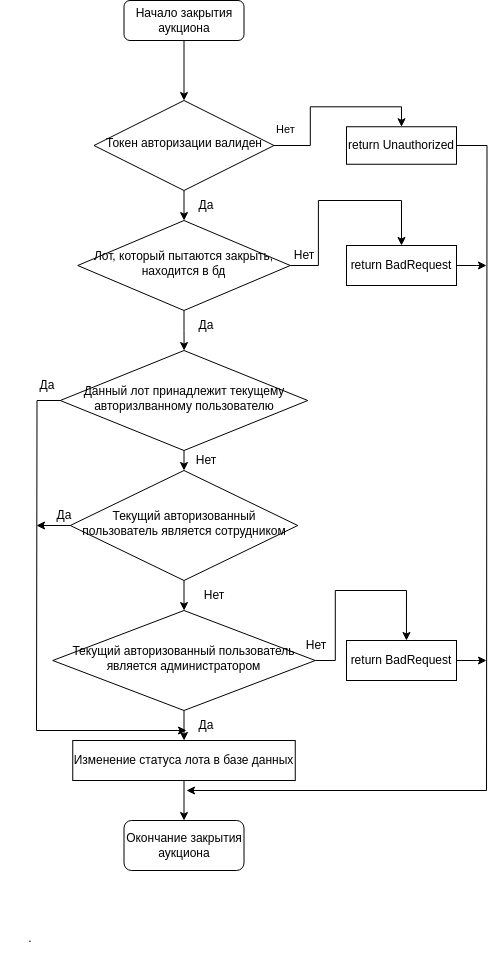

The diagram above was exported from draw.io. Its source (the exported page's mxGraphModel, read from the mxfile embedded in the PNG):
<mxGraphModel dx="1434" dy="838" grid="1" gridSize="10" guides="1" tooltips="1" connect="1" arrows="1" fold="1" page="1" pageScale="1" pageWidth="850" pageHeight="1100" math="0" shadow="0">
  <root>
    <mxCell id="0" />
    <mxCell id="1" parent="0" />
    <mxCell id="sKjxvuoAGbB0ssK2zk_S-1" style="edgeStyle=orthogonalEdgeStyle;rounded=0;orthogonalLoop=1;jettySize=auto;html=1;exitX=0.5;exitY=1;exitDx=0;exitDy=0;" parent="1" source="sKjxvuoAGbB0ssK2zk_S-2" target="sKjxvuoAGbB0ssK2zk_S-5" edge="1">
      <mxGeometry relative="1" as="geometry" />
    </mxCell>
    <mxCell id="sKjxvuoAGbB0ssK2zk_S-2" value="Начало закрытия аукциона" style="rounded=1;whiteSpace=wrap;html=1;fontSize=12;glass=0;strokeWidth=1;shadow=0;" parent="1" vertex="1">
      <mxGeometry x="157.5" y="90" width="120" height="40" as="geometry" />
    </mxCell>
    <mxCell id="sKjxvuoAGbB0ssK2zk_S-3" style="edgeStyle=orthogonalEdgeStyle;rounded=0;orthogonalLoop=1;jettySize=auto;html=1;exitX=1;exitY=0.5;exitDx=0;exitDy=0;entryX=0.5;entryY=0;entryDx=0;entryDy=0;" parent="1" source="sKjxvuoAGbB0ssK2zk_S-5" target="sKjxvuoAGbB0ssK2zk_S-15" edge="1">
      <mxGeometry relative="1" as="geometry" />
    </mxCell>
    <mxCell id="sKjxvuoAGbB0ssK2zk_S-63" style="edgeStyle=orthogonalEdgeStyle;rounded=0;orthogonalLoop=1;jettySize=auto;html=1;exitX=0.5;exitY=1;exitDx=0;exitDy=0;" parent="1" source="sKjxvuoAGbB0ssK2zk_S-5" target="sKjxvuoAGbB0ssK2zk_S-8" edge="1">
      <mxGeometry relative="1" as="geometry" />
    </mxCell>
    <mxCell id="sKjxvuoAGbB0ssK2zk_S-5" value="Токен авторизации валиден" style="rhombus;whiteSpace=wrap;html=1;shadow=0;fontFamily=Helvetica;fontSize=12;align=center;strokeWidth=1;spacing=6;spacingTop=-4;" parent="1" vertex="1">
      <mxGeometry x="127.5" y="190" width="180" height="90" as="geometry" />
    </mxCell>
    <mxCell id="sKjxvuoAGbB0ssK2zk_S-64" style="edgeStyle=orthogonalEdgeStyle;rounded=0;orthogonalLoop=1;jettySize=auto;html=1;exitX=0.5;exitY=1;exitDx=0;exitDy=0;" parent="1" source="sKjxvuoAGbB0ssK2zk_S-8" target="sKjxvuoAGbB0ssK2zk_S-11" edge="1">
      <mxGeometry relative="1" as="geometry" />
    </mxCell>
    <mxCell id="sKjxvuoAGbB0ssK2zk_S-93" style="edgeStyle=orthogonalEdgeStyle;rounded=0;orthogonalLoop=1;jettySize=auto;html=1;entryX=0.5;entryY=0;entryDx=0;entryDy=0;" parent="1" source="sKjxvuoAGbB0ssK2zk_S-8" target="sKjxvuoAGbB0ssK2zk_S-89" edge="1">
      <mxGeometry relative="1" as="geometry" />
    </mxCell>
    <mxCell id="sKjxvuoAGbB0ssK2zk_S-8" value="Лот, который пытаются закрыть, находится в бд" style="rhombus;whiteSpace=wrap;html=1;shadow=0;fontFamily=Helvetica;fontSize=12;align=center;strokeWidth=1;spacing=6;spacingTop=-4;" parent="1" vertex="1">
      <mxGeometry x="111.25" y="310" width="212.5" height="90" as="geometry" />
    </mxCell>
    <mxCell id="sKjxvuoAGbB0ssK2zk_S-65" style="edgeStyle=orthogonalEdgeStyle;rounded=0;orthogonalLoop=1;jettySize=auto;html=1;exitX=0.5;exitY=1;exitDx=0;exitDy=0;" parent="1" source="sKjxvuoAGbB0ssK2zk_S-11" target="sKjxvuoAGbB0ssK2zk_S-14" edge="1">
      <mxGeometry relative="1" as="geometry" />
    </mxCell>
    <mxCell id="sKjxvuoAGbB0ssK2zk_S-80" style="edgeStyle=orthogonalEdgeStyle;rounded=0;orthogonalLoop=1;jettySize=auto;html=1;exitX=0;exitY=0.5;exitDx=0;exitDy=0;endArrow=none;endFill=0;" parent="1" source="sKjxvuoAGbB0ssK2zk_S-11" edge="1">
      <mxGeometry relative="1" as="geometry">
        <mxPoint x="70" y="820" as="targetPoint" />
      </mxGeometry>
    </mxCell>
    <mxCell id="sKjxvuoAGbB0ssK2zk_S-11" value="Данный лот принадлежит текущему авторизлванному пользователю" style="rhombus;whiteSpace=wrap;html=1;shadow=0;fontFamily=Helvetica;fontSize=12;align=center;strokeWidth=1;spacing=6;spacingTop=-4;" parent="1" vertex="1">
      <mxGeometry x="93.75" y="440" width="247.5" height="100" as="geometry" />
    </mxCell>
    <mxCell id="sKjxvuoAGbB0ssK2zk_S-67" style="edgeStyle=orthogonalEdgeStyle;rounded=0;orthogonalLoop=1;jettySize=auto;html=1;exitX=0.5;exitY=1;exitDx=0;exitDy=0;" parent="1" source="sKjxvuoAGbB0ssK2zk_S-14" target="sKjxvuoAGbB0ssK2zk_S-21" edge="1">
      <mxGeometry relative="1" as="geometry" />
    </mxCell>
    <mxCell id="sKjxvuoAGbB0ssK2zk_S-86" style="edgeStyle=orthogonalEdgeStyle;rounded=0;orthogonalLoop=1;jettySize=auto;html=1;exitX=0;exitY=0.5;exitDx=0;exitDy=0;endArrow=classic;endFill=1;" parent="1" source="sKjxvuoAGbB0ssK2zk_S-14" edge="1">
      <mxGeometry relative="1" as="geometry">
        <mxPoint x="70" y="615" as="targetPoint" />
      </mxGeometry>
    </mxCell>
    <mxCell id="sKjxvuoAGbB0ssK2zk_S-14" value="Текущий авторизованный пользователь является сотрудником" style="rhombus;whiteSpace=wrap;html=1;shadow=0;fontFamily=Helvetica;fontSize=12;align=center;strokeWidth=1;spacing=6;spacingTop=-4;" parent="1" vertex="1">
      <mxGeometry x="103.75" y="560" width="227.5" height="110" as="geometry" />
    </mxCell>
    <mxCell id="sKjxvuoAGbB0ssK2zk_S-95" style="edgeStyle=orthogonalEdgeStyle;rounded=0;orthogonalLoop=1;jettySize=auto;html=1;exitX=1;exitY=0.5;exitDx=0;exitDy=0;endArrow=none;endFill=0;" parent="1" source="sKjxvuoAGbB0ssK2zk_S-15" edge="1">
      <mxGeometry relative="1" as="geometry">
        <mxPoint x="520" y="880" as="targetPoint" />
      </mxGeometry>
    </mxCell>
    <mxCell id="sKjxvuoAGbB0ssK2zk_S-15" value="return Unauthorized" style="rounded=0;whiteSpace=wrap;html=1;" parent="1" vertex="1">
      <mxGeometry x="380" y="216.25" width="110" height="37.5" as="geometry" />
    </mxCell>
    <mxCell id="sKjxvuoAGbB0ssK2zk_S-16" value="Окончание закрытия аукциона" style="rounded=1;whiteSpace=wrap;html=1;" parent="1" vertex="1">
      <mxGeometry x="157.5" y="910" width="120" height="50" as="geometry" />
    </mxCell>
    <mxCell id="sKjxvuoAGbB0ssK2zk_S-69" style="edgeStyle=orthogonalEdgeStyle;rounded=0;orthogonalLoop=1;jettySize=auto;html=1;exitX=0.5;exitY=1;exitDx=0;exitDy=0;" parent="1" source="sKjxvuoAGbB0ssK2zk_S-21" target="sKjxvuoAGbB0ssK2zk_S-29" edge="1">
      <mxGeometry relative="1" as="geometry" />
    </mxCell>
    <mxCell id="sKjxvuoAGbB0ssK2zk_S-92" style="edgeStyle=orthogonalEdgeStyle;rounded=0;orthogonalLoop=1;jettySize=auto;html=1;exitX=1;exitY=0.5;exitDx=0;exitDy=0;entryX=0.545;entryY=0;entryDx=0;entryDy=0;entryPerimeter=0;" parent="1" source="sKjxvuoAGbB0ssK2zk_S-21" target="sKjxvuoAGbB0ssK2zk_S-90" edge="1">
      <mxGeometry relative="1" as="geometry" />
    </mxCell>
    <mxCell id="sKjxvuoAGbB0ssK2zk_S-21" value="Текущий авторизованный пользователь является администратором" style="rhombus;whiteSpace=wrap;html=1;shadow=0;fontFamily=Helvetica;fontSize=12;align=center;strokeWidth=1;spacing=6;spacingTop=-4;" parent="1" vertex="1">
      <mxGeometry x="86.25" y="700" width="262.5" height="100" as="geometry" />
    </mxCell>
    <mxCell id="sKjxvuoAGbB0ssK2zk_S-70" style="edgeStyle=orthogonalEdgeStyle;rounded=0;orthogonalLoop=1;jettySize=auto;html=1;exitX=0.5;exitY=1;exitDx=0;exitDy=0;" parent="1" source="sKjxvuoAGbB0ssK2zk_S-29" target="sKjxvuoAGbB0ssK2zk_S-16" edge="1">
      <mxGeometry relative="1" as="geometry" />
    </mxCell>
    <mxCell id="sKjxvuoAGbB0ssK2zk_S-29" value="Изменение статуса лота в базе данных" style="rounded=0;whiteSpace=wrap;html=1;" parent="1" vertex="1">
      <mxGeometry x="106.25" y="830" width="222.5" height="40" as="geometry" />
    </mxCell>
    <mxCell id="sKjxvuoAGbB0ssK2zk_S-53" value="&lt;div style=&quot;text-align: center;&quot;&gt;&lt;span style=&quot;background-color: initial; font-size: 11px; text-wrap: nowrap;&quot;&gt;Нет&lt;/span&gt;&lt;/div&gt;" style="text;whiteSpace=wrap;html=1;" parent="1" vertex="1">
      <mxGeometry x="307.5" y="205" width="50" height="40" as="geometry" />
    </mxCell>
    <mxCell id="sKjxvuoAGbB0ssK2zk_S-73" value="" style="endArrow=classic;html=1;rounded=0;endFill=1;" parent="1" edge="1">
      <mxGeometry width="50" height="50" relative="1" as="geometry">
        <mxPoint x="520" y="880" as="sourcePoint" />
        <mxPoint x="220" y="880" as="targetPoint" />
      </mxGeometry>
    </mxCell>
    <mxCell id="sKjxvuoAGbB0ssK2zk_S-74" value="Да" style="text;html=1;align=center;verticalAlign=middle;whiteSpace=wrap;rounded=0;" parent="1" vertex="1">
      <mxGeometry x="210" y="280" width="60" height="30" as="geometry" />
    </mxCell>
    <mxCell id="sKjxvuoAGbB0ssK2zk_S-76" value="Да" style="text;html=1;align=center;verticalAlign=middle;whiteSpace=wrap;rounded=0;" parent="1" vertex="1">
      <mxGeometry x="210" y="400" width="60" height="30" as="geometry" />
    </mxCell>
    <mxCell id="sKjxvuoAGbB0ssK2zk_S-78" value="Нет" style="text;html=1;align=center;verticalAlign=middle;whiteSpace=wrap;rounded=0;" parent="1" vertex="1">
      <mxGeometry x="307.5" y="330" width="60" height="30" as="geometry" />
    </mxCell>
    <mxCell id="sKjxvuoAGbB0ssK2zk_S-79" value="Нет" style="text;html=1;align=center;verticalAlign=middle;whiteSpace=wrap;rounded=0;" parent="1" vertex="1">
      <mxGeometry x="210" y="535" width="60" height="30" as="geometry" />
    </mxCell>
    <mxCell id="sKjxvuoAGbB0ssK2zk_S-81" value="" style="endArrow=classic;html=1;rounded=0;endFill=1;" parent="1" edge="1">
      <mxGeometry width="50" height="50" relative="1" as="geometry">
        <mxPoint x="70" y="820" as="sourcePoint" />
        <mxPoint x="220" y="820" as="targetPoint" />
      </mxGeometry>
    </mxCell>
    <mxCell id="sKjxvuoAGbB0ssK2zk_S-82" value="Да" style="text;html=1;align=center;verticalAlign=middle;whiteSpace=wrap;rounded=0;" parent="1" vertex="1">
      <mxGeometry x="51.25" y="460" width="60" height="30" as="geometry" />
    </mxCell>
    <mxCell id="sKjxvuoAGbB0ssK2zk_S-83" value="Нет" style="text;html=1;align=center;verticalAlign=middle;whiteSpace=wrap;rounded=0;" parent="1" vertex="1">
      <mxGeometry x="217.5" y="670" width="60" height="30" as="geometry" />
    </mxCell>
    <mxCell id="sKjxvuoAGbB0ssK2zk_S-84" value="Да" style="text;html=1;align=center;verticalAlign=middle;whiteSpace=wrap;rounded=0;" parent="1" vertex="1">
      <mxGeometry x="210" y="800" width="60" height="30" as="geometry" />
    </mxCell>
    <mxCell id="sKjxvuoAGbB0ssK2zk_S-87" value="Да" style="text;html=1;align=center;verticalAlign=middle;whiteSpace=wrap;rounded=0;" parent="1" vertex="1">
      <mxGeometry x="67.5" y="590" width="60" height="30" as="geometry" />
    </mxCell>
    <mxCell id="sKjxvuoAGbB0ssK2zk_S-97" style="edgeStyle=orthogonalEdgeStyle;rounded=0;orthogonalLoop=1;jettySize=auto;html=1;endArrow=classic;endFill=1;" parent="1" source="sKjxvuoAGbB0ssK2zk_S-89" edge="1">
      <mxGeometry relative="1" as="geometry">
        <mxPoint x="520" y="355" as="targetPoint" />
      </mxGeometry>
    </mxCell>
    <mxCell id="sKjxvuoAGbB0ssK2zk_S-89" value="return BadRequest" style="rounded=0;whiteSpace=wrap;html=1;" parent="1" vertex="1">
      <mxGeometry x="380" y="335" width="110" height="40" as="geometry" />
    </mxCell>
    <mxCell id="sKjxvuoAGbB0ssK2zk_S-96" style="edgeStyle=orthogonalEdgeStyle;rounded=0;orthogonalLoop=1;jettySize=auto;html=1;endArrow=classic;endFill=1;" parent="1" source="sKjxvuoAGbB0ssK2zk_S-90" edge="1">
      <mxGeometry relative="1" as="geometry">
        <mxPoint x="520" y="750" as="targetPoint" />
      </mxGeometry>
    </mxCell>
    <mxCell id="sKjxvuoAGbB0ssK2zk_S-90" value="return BadRequest" style="rounded=0;whiteSpace=wrap;html=1;" parent="1" vertex="1">
      <mxGeometry x="380" y="730" width="110" height="40" as="geometry" />
    </mxCell>
    <mxCell id="sKjxvuoAGbB0ssK2zk_S-94" value="Нет" style="text;html=1;align=center;verticalAlign=middle;whiteSpace=wrap;rounded=0;" parent="1" vertex="1">
      <mxGeometry x="320" y="720" width="60" height="30" as="geometry" />
    </mxCell>
    <mxCell id="z_ls5qoM0-K5h6jw-8tf-1" value=".&lt;div&gt;&lt;br&gt;&lt;/div&gt;" style="text;html=1;align=center;verticalAlign=middle;whiteSpace=wrap;rounded=0;" parent="1" vertex="1">
      <mxGeometry x="33.75" y="1020" width="60" height="30" as="geometry" />
    </mxCell>
  </root>
</mxGraphModel>